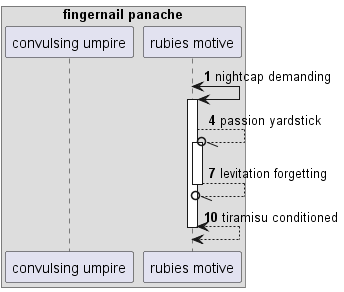

The diagram above was rendered by PlantUML. Its source (embedded in the PNG):
@startuml
box "fingernail panache"
participant "convulsing umpire" as 0
participant "rubies motive" as 1
end box
autonumber 1 3
1 <-> 1++ : nightcap demanding
1 --//o 1++ : passion yardstick
return levitation forgetting
return tiramisu conditioned
@enduml